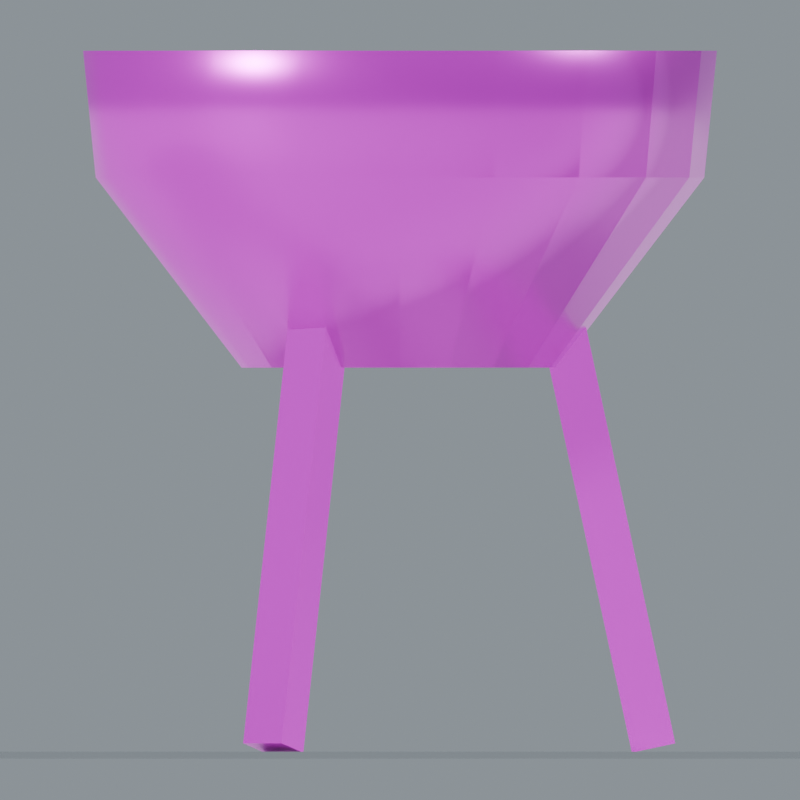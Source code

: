 # Source: Street_Brazier.blend  (saved by Blender 5.0.118; exported with 4.5.12 LTS)
import bpy
from mathutils import Matrix  # noqa: F401  (used for matrix-valued properties, if any)

bpy.ops.wm.read_factory_settings(use_empty=True)
scene = bpy.context.scene
scene.name = 'Street_Brazier'

# ---- collections
col_street_brazier = bpy.data.collections.new('Street_Brazier'); scene.collection.children.link(col_street_brazier)

# ---- images (referenced by path relative to the original .blend; pixels are not part of the script)
import os
ASSET_DIR = os.environ.get("B2B_ASSET_DIR", "")  # directory of the original .blend (textures are referenced by path, not embedded)
HERE = os.path.dirname(os.path.abspath(__file__))  # packed textures are extracted next to this script under _unpacked/

def load_image(name, relpath, width, height, colorspace="sRGB"):
    """Load a texture the original file referenced (path relative to the .blend, or extracted next to this script)."""
    p = next((c for c in (os.path.join(HERE, relpath), os.path.join(ASSET_DIR, relpath)) if relpath and os.path.exists(c)), "")
    if p:
        img = bpy.data.images.load(p, check_existing=True)
        img.name = name
    else:  # same state as the original file: an image datablock whose file is absent (Cycles renders it pink)
        img = bpy.data.images.new(name, width, height)
        img.source = "FILE"
        img.filepath = "//" + (relpath or name)
    img.colorspace_settings.name = colorspace
    return img
img_iron_basecolor_png = load_image('Iron_BaseColor.png', 'Iron_BaseColor.png', 1024, 1024, 'sRGB')
img_iron_roughness_png = load_image('Iron_Roughness.png', 'Iron_Roughness.png', 1024, 1024, 'Non-Color')
img_iron_normal_png = load_image('Iron_Normal.png', 'Iron_Normal.png', 1024, 1024, 'Non-Color')

# ---- materials (node trees are filled in below, after node groups)
mat_studio_floor = bpy.data.materials.new('Studio floor')
mat_studio_floor.diffuse_color = (0.2, 0.23, 0.22, 1.0)
mat_iron = bpy.data.materials.new('Iron')

# ---- material node trees
mat_studio_floor.use_nodes = True; mat_studio_floor.node_tree.nodes.clear()
_N = mat_studio_floor.node_tree.nodes; _L = mat_studio_floor.node_tree.links
n0 = _N.new('ShaderNodeBsdfPrincipled'); n0.name = 'プリンシプルBSDF'; n0.location = (-200, 100)
n1 = _N.new('ShaderNodeOutputMaterial'); n1.name = 'マテリアル出力'; n1.location = (200, 100)
_L.new(n0.outputs[0], n1.inputs[0])
n1.is_active_output = True
mat_iron.use_nodes = True; mat_iron.node_tree.nodes.clear()
_N = mat_iron.node_tree.nodes; _L = mat_iron.node_tree.links
n0 = _N.new('ShaderNodeBsdfPrincipled'); n0.name = 'プリンシプルBSDF'; n0.location = (0, 0)
n0.inputs[1].default_value = 0.65
n1 = _N.new('ShaderNodeOutputMaterial'); n1.name = 'マテリアル出力'; n1.location = (0, 0)
n2 = _N.new('ShaderNodeTexImage'); n2.name = '画像テクスチャ'; n2.location = (0, 0)
n2.image = img_iron_basecolor_png
n3 = _N.new('ShaderNodeTexImage'); n3.name = '画像テクスチャ.001'; n3.location = (0, 0)
n3.image = img_iron_roughness_png
n4 = _N.new('ShaderNodeTexImage'); n4.name = '画像テクスチャ.002'; n4.location = (0, 0)
n4.image = img_iron_normal_png
n5 = _N.new('ShaderNodeNormalMap'); n5.name = 'ノーマルマップ'; n5.location = (0, 0)
n5.inputs[0].default_value = 0.24
_L.new(n0.outputs[0], n1.inputs[0])
_L.new(n2.outputs[0], n0.inputs[0])
_L.new(n3.outputs[0], n0.inputs[2])
_L.new(n4.outputs[0], n5.inputs[1])
_L.new(n5.outputs[0], n0.inputs[5])
n1.is_active_output = True

# ---- world
world_studio_world_129 = bpy.data.worlds.new('Studio world.129'); scene.world = world_studio_world_129
world_studio_world_129.use_nodes = True; world_studio_world_129.node_tree.nodes.clear()
_N = world_studio_world_129.node_tree.nodes; _L = world_studio_world_129.node_tree.links
n0 = _N.new('ShaderNodeBackground'); n0.name = '背景'; n0.location = (-200, 100)
n0.inputs[0].default_value = (0.49, 0.56, 0.62, 1.0)
n0.inputs[1].default_value = 0.55
n1 = _N.new('ShaderNodeOutputWorld'); n1.name = 'ワールド出力'; n1.location = (200, 100)
_L.new(n0.outputs[0], n1.inputs[0])
n1.is_active_output = True

# ---- cameras
cam_camera_front_129 = bpy.data.cameras.new('Camera_front.129')
cam_camera_front_129.type = 'ORTHO'
cam_camera_front_129.ortho_scale = 1.262

# ---- lights
light_key_129 = bpy.data.lights.new('Key.129', 'SUN')
light_key_129.angle = 0.15
light_key_129.energy = 3.0
light_rim_129 = bpy.data.lights.new('Rim.129', 'SUN')
light_rim_129.angle = 0.15
light_rim_129.energy = 1.3

# ---- meshes
me_studio_floor_129 = bpy.data.meshes.new('Studio floor.129')
me_studio_floor_129.from_pydata([(-41.07, -41.07, -0.001), (41.07, -41.07, -0.001), (41.07, 41.07, -0.001), (-41.07, 41.07, -0.001)], [], [(0, 1, 2, 3)])
me_studio_floor_129.materials.append(mat_studio_floor)
me_studio_floor_129.update()
me_brazier_leg = bpy.data.meshes.new('Brazier leg')
me_brazier_leg.from_pydata([(-0.035, -0.035, -0.3579), (0.035, -0.035, -0.3579), (0.035, 0.035, -0.3579), (-0.035, 0.035, -0.3579), (-0.035, -0.035, 0.3579), (0.035, -0.035, 0.3579), (0.035, 0.035, 0.3579), (-0.035, 0.035, 0.3579)], [], [(0, 3, 2, 1), (0, 1, 5, 4), (1, 2, 6, 5), (2, 3, 7, 6), (3, 0, 4, 7), (4, 5, 6, 7)])
_uv = me_brazier_leg.uv_layers.new(name='UVMap')
_uv.uv.foreach_set('vector', [-0.0175, -0.0175, -0.0175, 0.0175, 0.0175, 0.0175, 0.0175, -0.0175, -0.0175, -0.179, 0.0175, -0.179, 0.0175, 0.179, -0.0175, 0.179, -0.0175, -0.179, 0.0175, -0.179, 0.0175, 0.179, -0.0175, 0.179, 0.0175, -0.179, -0.0175, -0.179, -0.0175, 0.179, 0.0175, 0.179, 0.0175, -0.179, -0.0175, -0.179, -0.0175, 0.179, 0.0175, 0.179, -0.0175, -0.0175, 0.0175, -0.0175, 0.0175, 0.0175, -0.0175, 0.0175])
me_brazier_leg.materials.append(mat_iron)
me_brazier_leg.update()
me_brazier_leg_001 = bpy.data.meshes.new('Brazier leg.001')
me_brazier_leg_001.from_pydata([(-0.035, -0.035, -0.3579), (0.035, -0.035, -0.3579), (0.035, 0.035, -0.3579), (-0.035, 0.035, -0.3579), (-0.035, -0.035, 0.3579), (0.035, -0.035, 0.3579), (0.035, 0.035, 0.3579), (-0.035, 0.035, 0.3579)], [], [(0, 3, 2, 1), (0, 1, 5, 4), (1, 2, 6, 5), (2, 3, 7, 6), (3, 0, 4, 7), (4, 5, 6, 7)])
_uv = me_brazier_leg_001.uv_layers.new(name='UVMap')
_uv.uv.foreach_set('vector', [-0.0175, -0.0175, -0.0175, 0.0175, 0.0175, 0.0175, 0.0175, -0.0175, -0.0175, -0.179, 0.0175, -0.179, 0.0175, 0.179, -0.0175, 0.179, -0.0175, -0.179, 0.0175, -0.179, 0.0175, 0.179, -0.0175, 0.179, 0.0175, -0.179, -0.0175, -0.179, -0.0175, 0.179, 0.0175, 0.179, 0.0175, -0.179, -0.0175, -0.179, -0.0175, 0.179, 0.0175, 0.179, -0.0175, -0.0175, 0.0175, -0.0175, 0.0175, 0.0175, -0.0175, 0.0175])
me_brazier_leg_001.materials.append(mat_iron)
me_brazier_leg_001.update()
me_brazier_leg_002 = bpy.data.meshes.new('Brazier leg.002')
me_brazier_leg_002.from_pydata([(-0.035, -0.035, -0.3579), (0.035, -0.035, -0.3579), (0.035, 0.035, -0.3579), (-0.035, 0.035, -0.3579), (-0.035, -0.035, 0.3579), (0.035, -0.035, 0.3579), (0.035, 0.035, 0.3579), (-0.035, 0.035, 0.3579)], [], [(0, 3, 2, 1), (0, 1, 5, 4), (1, 2, 6, 5), (2, 3, 7, 6), (3, 0, 4, 7), (4, 5, 6, 7)])
_uv = me_brazier_leg_002.uv_layers.new(name='UVMap')
_uv.uv.foreach_set('vector', [-0.0175, -0.0175, -0.0175, 0.0175, 0.0175, 0.0175, 0.0175, -0.0175, -0.0175, -0.179, 0.0175, -0.179, 0.0175, 0.179, -0.0175, 0.179, -0.0175, -0.179, 0.0175, -0.179, 0.0175, 0.179, -0.0175, 0.179, 0.0175, -0.179, -0.0175, -0.179, -0.0175, 0.179, 0.0175, 0.179, 0.0175, -0.179, -0.0175, -0.179, -0.0175, 0.179, 0.0175, 0.179, -0.0175, -0.0175, 0.0175, -0.0175, 0.0175, 0.0175, -0.0175, 0.0175])
me_brazier_leg_002.materials.append(mat_iron)
me_brazier_leg_002.update()
me_brazier_bowl = bpy.data.meshes.new('Brazier bowl')
me_brazier_bowl.from_pydata([(0.25, 0.0, 0.6), (0.2378, 0.07725, 0.6), (0.2023, 0.1469, 0.6), (0.1469, 0.2023, 0.6), (0.07725, 0.2378, 0.6), (1.531e-17, 0.25, 0.6), (-0.07725, 0.2378, 0.6), (-0.1469, 0.2023, 0.6), (-0.2023, 0.1469, 0.6), (-0.2378, 0.07725, 0.6), (-0.25, 3.062e-17, 0.6), (-0.2378, -0.07725, 0.6), (-0.2023, -0.1469, 0.6), (-0.1469, -0.2023, 0.6), (-0.07725, -0.2378, 0.6), (-4.592e-17, -0.25, 0.6), (0.07725, -0.2378, 0.6), (0.1469, -0.2023, 0.6), (0.2023, -0.1469, 0.6), (0.2378, -0.07725, 0.6), (0.25, -6.123e-17, 0.6), (0.48, 0.0, 0.9), (0.4565, 0.1483, 0.9), (0.3883, 0.2821, 0.9), (0.2821, 0.3883, 0.9), (0.1483, 0.4565, 0.9), (2.939e-17, 0.48, 0.9), (-0.1483, 0.4565, 0.9), (-0.2821, 0.3883, 0.9), (-0.3883, 0.2821, 0.9), (-0.4565, 0.1483, 0.9), (-0.48, 5.878e-17, 0.9), (-0.4565, -0.1483, 0.9), (-0.3883, -0.2821, 0.9), (-0.2821, -0.3883, 0.9), (-0.1483, -0.4565, 0.9), (-8.817e-17, -0.48, 0.9), (0.1483, -0.4565, 0.9), (0.2821, -0.3883, 0.9), (0.3883, -0.2821, 0.9), (0.4565, -0.1483, 0.9), (0.48, -1.176e-16, 0.9), (0.5, 0.0, 1.1), (0.4755, 0.1545, 1.1), (0.4045, 0.2939, 1.1), (0.2939, 0.4045, 1.1), (0.1545, 0.4755, 1.1), (3.062e-17, 0.5, 1.1), (-0.1545, 0.4755, 1.1), (-0.2939, 0.4045, 1.1), (-0.4045, 0.2939, 1.1), (-0.4755, 0.1545, 1.1), (-0.5, 6.123e-17, 1.1), (-0.4755, -0.1545, 1.1), (-0.4045, -0.2939, 1.1), (-0.2939, -0.4045, 1.1), (-0.1545, -0.4755, 1.1), (-9.185e-17, -0.5, 1.1), (0.1545, -0.4755, 1.1), (0.2939, -0.4045, 1.1), (0.4045, -0.2939, 1.1), (0.4755, -0.1545, 1.1), (0.5, -1.225e-16, 1.1), (0.4, 0.0, 1.1), (0.3804, 0.1236, 1.1), (0.3236, 0.2351, 1.1), (0.2351, 0.3236, 1.1), (0.1236, 0.3804, 1.1), (2.449e-17, 0.4, 1.1), (-0.1236, 0.3804, 1.1), (-0.2351, 0.3236, 1.1), (-0.3236, 0.2351, 1.1), (-0.3804, 0.1236, 1.1), (-0.4, 4.899e-17, 1.1), (-0.3804, -0.1236, 1.1), (-0.3236, -0.2351, 1.1), (-0.2351, -0.3236, 1.1), (-0.1236, -0.3804, 1.1), (-7.348e-17, -0.4, 1.1), (0.1236, -0.3804, 1.1), (0.2351, -0.3236, 1.1), (0.3236, -0.2351, 1.1), (0.3804, -0.1236, 1.1), (0.4, -9.797e-17, 1.1), (0.18, 0.0, 0.75), (0.1712, 0.05562, 0.75), (0.1456, 0.1058, 0.75), (0.1058, 0.1456, 0.75), (0.05562, 0.1712, 0.75), (1.102e-17, 0.18, 0.75), (-0.05562, 0.1712, 0.75), (-0.1058, 0.1456, 0.75), (-0.1456, 0.1058, 0.75), (-0.1712, 0.05562, 0.75), (-0.18, 2.204e-17, 0.75), (-0.1712, -0.05562, 0.75), (-0.1456, -0.1058, 0.75), (-0.1058, -0.1456, 0.75), (-0.05562, -0.1712, 0.75), (-3.307e-17, -0.18, 0.75), (0.05562, -0.1712, 0.75), (0.1058, -0.1456, 0.75), (0.1456, -0.1058, 0.75), (0.1712, -0.05562, 0.75), (0.18, -4.409e-17, 0.75)], [], [(0, 1, 22, 21), (1, 2, 23, 22), (2, 3, 24, 23), (3, 4, 25, 24), (4, 5, 26, 25), (5, 6, 27, 26), (6, 7, 28, 27), (7, 8, 29, 28), (8, 9, 30, 29), (9, 10, 31, 30), (10, 11, 32, 31), (11, 12, 33, 32), (12, 13, 34, 33), (13, 14, 35, 34), (14, 15, 36, 35), (15, 16, 37, 36), (16, 17, 38, 37), (17, 18, 39, 38), (18, 19, 40, 39), (19, 20, 41, 40), (21, 22, 43, 42), (22, 23, 44, 43), (23, 24, 45, 44), (24, 25, 46, 45), (25, 26, 47, 46), (26, 27, 48, 47), (27, 28, 49, 48), (28, 29, 50, 49), (29, 30, 51, 50), (30, 31, 52, 51), (31, 32, 53, 52), (32, 33, 54, 53), (33, 34, 55, 54), (34, 35, 56, 55), (35, 36, 57, 56), (36, 37, 58, 57), (37, 38, 59, 58), (38, 39, 60, 59), (39, 40, 61, 60), (40, 41, 62, 61), (42, 43, 64, 63), (43, 44, 65, 64), (44, 45, 66, 65), (45, 46, 67, 66), (46, 47, 68, 67), (47, 48, 69, 68), (48, 49, 70, 69), (49, 50, 71, 70), (50, 51, 72, 71), (51, 52, 73, 72), (52, 53, 74, 73), (53, 54, 75, 74), (54, 55, 76, 75), (55, 56, 77, 76), (56, 57, 78, 77), (57, 58, 79, 78), (58, 59, 80, 79), (59, 60, 81, 80), (60, 61, 82, 81), (61, 62, 83, 82), (63, 64, 85, 84), (64, 65, 86, 85), (65, 66, 87, 86), (66, 67, 88, 87), (67, 68, 89, 88), (68, 69, 90, 89), (69, 70, 91, 90), (70, 71, 92, 91), (71, 72, 93, 92), (72, 73, 94, 93), (73, 74, 95, 94), (74, 75, 96, 95), (75, 76, 97, 96), (76, 77, 98, 97), (77, 78, 99, 98), (78, 79, 100, 99), (79, 80, 101, 100), (80, 81, 102, 101), (81, 82, 103, 102), (82, 83, 104, 103), (19, 18, 17, 16, 15, 14, 13, 12, 11, 10, 9, 8, 7, 6, 5, 4, 3, 2, 1, 0), (84, 85, 86, 87, 88, 89, 90, 91, 92, 93, 94, 95, 96, 97, 98, 99, 100, 101, 102, 103)])
me_brazier_bowl.polygons.foreach_set('use_smooth', [1, 1, 1, 1, 1, 1, 1, 1, 1, 1, 1, 1, 1, 1, 1, 1, 1, 1, 1, 1, 1, 1, 1, 1, 1, 1, 1, 1, 1, 1, 1, 1, 1, 1, 1, 1, 1, 1, 1, 1, 0, 0, 0, 0, 0, 0, 0, 0, 0, 0, 0, 0, 0, 0, 0, 0, 0, 0, 0, 0, 1, 1, 1, 1, 1, 1, 1, 1, 1, 1, 1, 1, 1, 1, 1, 1, 1, 1, 1, 1, 0, 0])
_uv = me_brazier_bowl.uv_layers.new(name='UVMap')
_uv.uv.foreach_set('vector', [0.0, 0.0, 0.07854, 0.0, 0.07854, 0.15, 0.0, 0.15, 0.07854, 0.0, 0.1571, 0.0, 0.1571, 0.15, 0.07854, 0.15, 0.1571, 0.0, 0.2356, 0.0, 0.2356, 0.15, 0.1571, 0.15, 0.2356, 0.0, 0.3142, 0.0, 0.3142, 0.15, 0.2356, 0.15, 0.3142, 0.0, 0.3927, 0.0, 0.3927, 0.15, 0.3142, 0.15, 0.3927, 0.0, 0.4712, 0.0, 0.4712, 0.15, 0.3927, 0.15, 0.4712, 0.0, 0.5498, 0.0, 0.5498, 0.15, 0.4712, 0.15, 0.5498, 0.0, 0.6283, 0.0, 0.6283, 0.15, 0.5498, 0.15, 0.6283, 0.0, 0.7069, 0.0, 0.7069, 0.15, 0.6283, 0.15, 0.7069, 0.0, 0.7854, 0.0, 0.7854, 0.15, 0.7069, 0.15, 0.7854, 0.0, 0.8639, 0.0, 0.8639, 0.15, 0.7854, 0.15, 0.8639, 0.0, 0.9425, 0.0, 0.9425, 0.15, 0.8639, 0.15, 0.9425, 0.0, 1.021, 0.0, 1.021, 0.15, 0.9425, 0.15, 1.021, 0.0, 1.1, 0.0, 1.1, 0.15, 1.021, 0.15, 1.1, 0.0, 1.178, 0.0, 1.178, 0.15, 1.1, 0.15, 1.178, 0.0, 1.257, 0.0, 1.257, 0.15, 1.178, 0.15, 1.257, 0.0, 1.335, 0.0, 1.335, 0.15, 1.257, 0.15, 1.335, 0.0, 1.414, 0.0, 1.414, 0.15, 1.335, 0.15, 1.414, 0.0, 1.492, 0.0, 1.492, 0.15, 1.414, 0.15, 1.492, 0.0, 1.571, 0.0, 1.571, 0.15, 1.492, 0.15, 0.0, 0.15, 0.07854, 0.15, 0.07854, 0.25, 0.0, 0.25, 0.07854, 0.15, 0.1571, 0.15, 0.1571, 0.25, 0.07854, 0.25, 0.1571, 0.15, 0.2356, 0.15, 0.2356, 0.25, 0.1571, 0.25, 0.2356, 0.15, 0.3142, 0.15, 0.3142, 0.25, 0.2356, 0.25, 0.3142, 0.15, 0.3927, 0.15, 0.3927, 0.25, 0.3142, 0.25, 0.3927, 0.15, 0.4712, 0.15, 0.4712, 0.25, 0.3927, 0.25, 0.4712, 0.15, 0.5498, 0.15, 0.5498, 0.25, 0.4712, 0.25, 0.5498, 0.15, 0.6283, 0.15, 0.6283, 0.25, 0.5498, 0.25, 0.6283, 0.15, 0.7069, 0.15, 0.7069, 0.25, 0.6283, 0.25, 0.7069, 0.15, 0.7854, 0.15, 0.7854, 0.25, 0.7069, 0.25, 0.7854, 0.15, 0.8639, 0.15, 0.8639, 0.25, 0.7854, 0.25, 0.8639, 0.15, 0.9425, 0.15, 0.9425, 0.25, 0.8639, 0.25, 0.9425, 0.15, 1.021, 0.15, 1.021, 0.25, 0.9425, 0.25, 1.021, 0.15, 1.1, 0.15, 1.1, 0.25, 1.021, 0.25, 1.1, 0.15, 1.178, 0.15, 1.178, 0.25, 1.1, 0.25, 1.178, 0.15, 1.257, 0.15, 1.257, 0.25, 1.178, 0.25, 1.257, 0.15, 1.335, 0.15, 1.335, 0.25, 1.257, 0.25, 1.335, 0.15, 1.414, 0.15, 1.414, 0.25, 1.335, 0.25, 1.414, 0.15, 1.492, 0.15, 1.492, 0.25, 1.414, 0.25, 1.492, 0.15, 1.571, 0.15, 1.571, 0.25, 1.492, 0.25, 0.25, 0.0, 0.2378, 0.07725, 0.1902, 0.0618, 0.2, 0.0, 0.2378, 0.07725, 0.2023, 0.1469, 0.1618, 0.1176, 0.1902, 0.0618, 0.2023, 0.1469, 0.1469, 0.2023, 0.1176, 0.1618, 0.1618, 0.1176, 0.1469, 0.2023, 0.07725, 0.2378, 0.0618, 0.1902, 0.1176, 0.1618, 0.07725, 0.2378, 1.531e-17, 0.25, 1.225e-17, 0.2, 0.0618, 0.1902, 1.531e-17, 0.25, -0.07725, 0.2378, -0.0618, 0.1902, 1.225e-17, 0.2, -0.07725, 0.2378, -0.1469, 0.2023, -0.1176, 0.1618, -0.0618, 0.1902, -0.1469, 0.2023, -0.2023, 0.1469, -0.1618, 0.1176, -0.1176, 0.1618, -0.2023, 0.1469, -0.2378, 0.07725, -0.1902, 0.0618, -0.1618, 0.1176, -0.2378, 0.07725, -0.25, 3.062e-17, -0.2, 2.449e-17, -0.1902, 0.0618, -0.25, 3.062e-17, -0.2378, -0.07725, -0.1902, -0.0618, -0.2, 2.449e-17, -0.2378, -0.07725, -0.2023, -0.1469, -0.1618, -0.1176, -0.1902, -0.0618, -0.2023, -0.1469, -0.1469, -0.2023, -0.1176, -0.1618, -0.1618, -0.1176, -0.1469, -0.2023, -0.07725, -0.2378, -0.0618, -0.1902, -0.1176, -0.1618, -0.07725, -0.2378, -4.592e-17, -0.25, -3.674e-17, -0.2, -0.0618, -0.1902, -4.592e-17, -0.25, 0.07725, -0.2378, 0.0618, -0.1902, -3.674e-17, -0.2, 0.07725, -0.2378, 0.1469, -0.2023, 0.1176, -0.1618, 0.0618, -0.1902, 0.1469, -0.2023, 0.2023, -0.1469, 0.1618, -0.1176, 0.1176, -0.1618, 0.2023, -0.1469, 0.2378, -0.07725, 0.1902, -0.0618, 0.1618, -0.1176, 0.2378, -0.07725, 0.25, -6.123e-17, 0.2, -4.899e-17, 0.1902, -0.0618, 0.0, 0.25, 0.07854, 0.25, 0.07854, 0.075, 0.0, 0.075, 0.07854, 0.25, 0.1571, 0.25, 0.1571, 0.075, 0.07854, 0.075, 0.1571, 0.25, 0.2356, 0.25, 0.2356, 0.075, 0.1571, 0.075, 0.2356, 0.25, 0.3142, 0.25, 0.3142, 0.075, 0.2356, 0.075, 0.3142, 0.25, 0.3927, 0.25, 0.3927, 0.075, 0.3142, 0.075, 0.3927, 0.25, 0.4712, 0.25, 0.4712, 0.075, 0.3927, 0.075, 0.4712, 0.25, 0.5498, 0.25, 0.5498, 0.075, 0.4712, 0.075, 0.5498, 0.25, 0.6283, 0.25, 0.6283, 0.075, 0.5498, 0.075, 0.6283, 0.25, 0.7069, 0.25, 0.7069, 0.075, 0.6283, 0.075, 0.7069, 0.25, 0.7854, 0.25, 0.7854, 0.075, 0.7069, 0.075, 0.7854, 0.25, 0.8639, 0.25, 0.8639, 0.075, 0.7854, 0.075, 0.8639, 0.25, 0.9425, 0.25, 0.9425, 0.075, 0.8639, 0.075, 0.9425, 0.25, 1.021, 0.25, 1.021, 0.075, 0.9425, 0.075, 1.021, 0.25, 1.1, 0.25, 1.1, 0.075, 1.021, 0.075, 1.1, 0.25, 1.178, 0.25, 1.178, 0.075, 1.1, 0.075, 1.178, 0.25, 1.257, 0.25, 1.257, 0.075, 1.178, 0.075, 1.257, 0.25, 1.335, 0.25, 1.335, 0.075, 1.257, 0.075, 1.335, 0.25, 1.414, 0.25, 1.414, 0.075, 1.335, 0.075, 1.414, 0.25, 1.492, 0.25, 1.492, 0.075, 1.414, 0.075, 1.492, 0.25, 1.571, 0.25, 1.571, 0.075, 1.492, 0.075, 0.1189, -0.03863, 0.1011, -0.07347, 0.07347, -0.1011, 0.03863, -0.1189, -2.296e-17, -0.125, -0.03863, -0.1189, -0.07347, -0.1011, -0.1011, -0.07347, -0.1189, -0.03863, -0.125, 1.531e-17, -0.1189, 0.03863, -0.1011, 0.07347, -0.07347, 0.1011, -0.03863, 0.1189, 7.654e-18, 0.125, 0.03863, 0.1189, 0.07347, 0.1011, 0.1011, 0.07347, 0.1189, 0.03863, 0.125, 0.0, 0.09, 0.0, 0.0856, 0.02781, 0.07281, 0.0529, 0.0529, 0.07281, 0.02781, 0.0856, 5.511e-18, 0.09, -0.02781, 0.0856, -0.0529, 0.07281, -0.07281, 0.0529, -0.0856, 0.02781, -0.09, 1.102e-17, -0.0856, -0.02781, -0.07281, -0.0529, -0.0529, -0.07281, -0.02781, -0.0856, -1.653e-17, -0.09, 0.02781, -0.0856, 0.0529, -0.07281, 0.07281, -0.0529, 0.0856, -0.02781])
me_brazier_bowl.materials.append(mat_iron)
me_brazier_bowl.update()

# ---- objects
ob_camera_front_129 = bpy.data.objects.new('Camera_front.129', cam_camera_front_129)
ob_preview_floor_129 = bpy.data.objects.new('_Preview floor.129', me_studio_floor_129)
ob_preview_key_129 = bpy.data.objects.new('_Preview Key.129', light_key_129)
ob_preview_rim_129 = bpy.data.objects.new('_Preview Rim.129', light_rim_129)
ob_brazier_leg = bpy.data.objects.new('Brazier leg', me_brazier_leg)
ob_brazier_leg_001 = bpy.data.objects.new('Brazier leg.001', me_brazier_leg_001)
ob_brazier_leg_002 = bpy.data.objects.new('Brazier leg.002', me_brazier_leg_002)
ob_brazier_bowl = bpy.data.objects.new('Brazier bowl', me_brazier_bowl)

# ---- transforms, parenting, visibility, modifiers, constraints
ob_camera_front_129.location = (0.0, -12.77, 0.5537)
ob_camera_front_129.rotation_euler = (1.571, -0.0, 0.0)
ob_preview_floor_129.location = (0.0, 0.0, 0.0)
ob_preview_key_129.location = (0.0, 0.0, 0.0)
ob_preview_key_129.rotation_euler = (0.862, 4.307e-08, -0.5404)
ob_preview_rim_129.location = (0.0, 0.0, 0.0)
ob_preview_rim_129.rotation_euler = (0.9497, 1.312e-07, 2.034)
ob_brazier_leg.location = (0.325, 0.0, 0.3573)
ob_brazier_leg.rotation_euler = (0.2111, -8.542e-08, -1.571)
ob_brazier_leg_001.location = (-0.1625, 0.2815, 0.3573)
ob_brazier_leg_001.rotation_euler = (0.2111, 4.26e-08, 0.5236)
ob_brazier_leg_002.location = (-0.1625, -0.2815, 0.3573)
ob_brazier_leg_002.rotation_euler = (0.2111, 5.288e-08, 2.618)
ob_brazier_bowl.location = (0.0, 0.0, 0.007334)

# ---- collection membership
scene.collection.objects.link(ob_camera_front_129)
scene.collection.objects.link(ob_preview_floor_129)
scene.collection.objects.link(ob_preview_key_129)
scene.collection.objects.link(ob_preview_rim_129)
col_street_brazier.objects.link(ob_brazier_leg)
col_street_brazier.objects.link(ob_brazier_leg_001)
col_street_brazier.objects.link(ob_brazier_leg_002)
col_street_brazier.objects.link(ob_brazier_bowl)

# ---- scene / render settings (as saved in the file)
scene.camera = ob_camera_front_129
scene.frame_start = 1; scene.frame_end = 250; scene.frame_set(1)
scene.render.engine = 'CYCLES'
scene.render.image_settings.exr_codec = 'NONE'
scene.render.resolution_x = 1000
scene.render.resolution_y = 1000
scene.render.use_bake_clear = False
scene.render.bake_margin = 0
scene.render.bake_bias = 0.0
scene.render.bake_samples = 0
scene.render.simplify_subdivision_render = 0
scene.render.simplify_child_particles_render = 0.0
scene.cycles.samples = 24
scene.cycles.transparent_max_bounces = 16
scene.eevee.use_volume_custom_range = False
scene.eevee.gtao_distance = 0.0
scene.eevee.use_fast_gi = False
scene.view_settings.white_balance_temperature = 0.0
scene.view_settings.white_balance_tint = 0.0
scene.view_settings.white_balance_whitepoint = (2.97, 0.5193, -0.0414)
bpy.context.view_layer.update()
